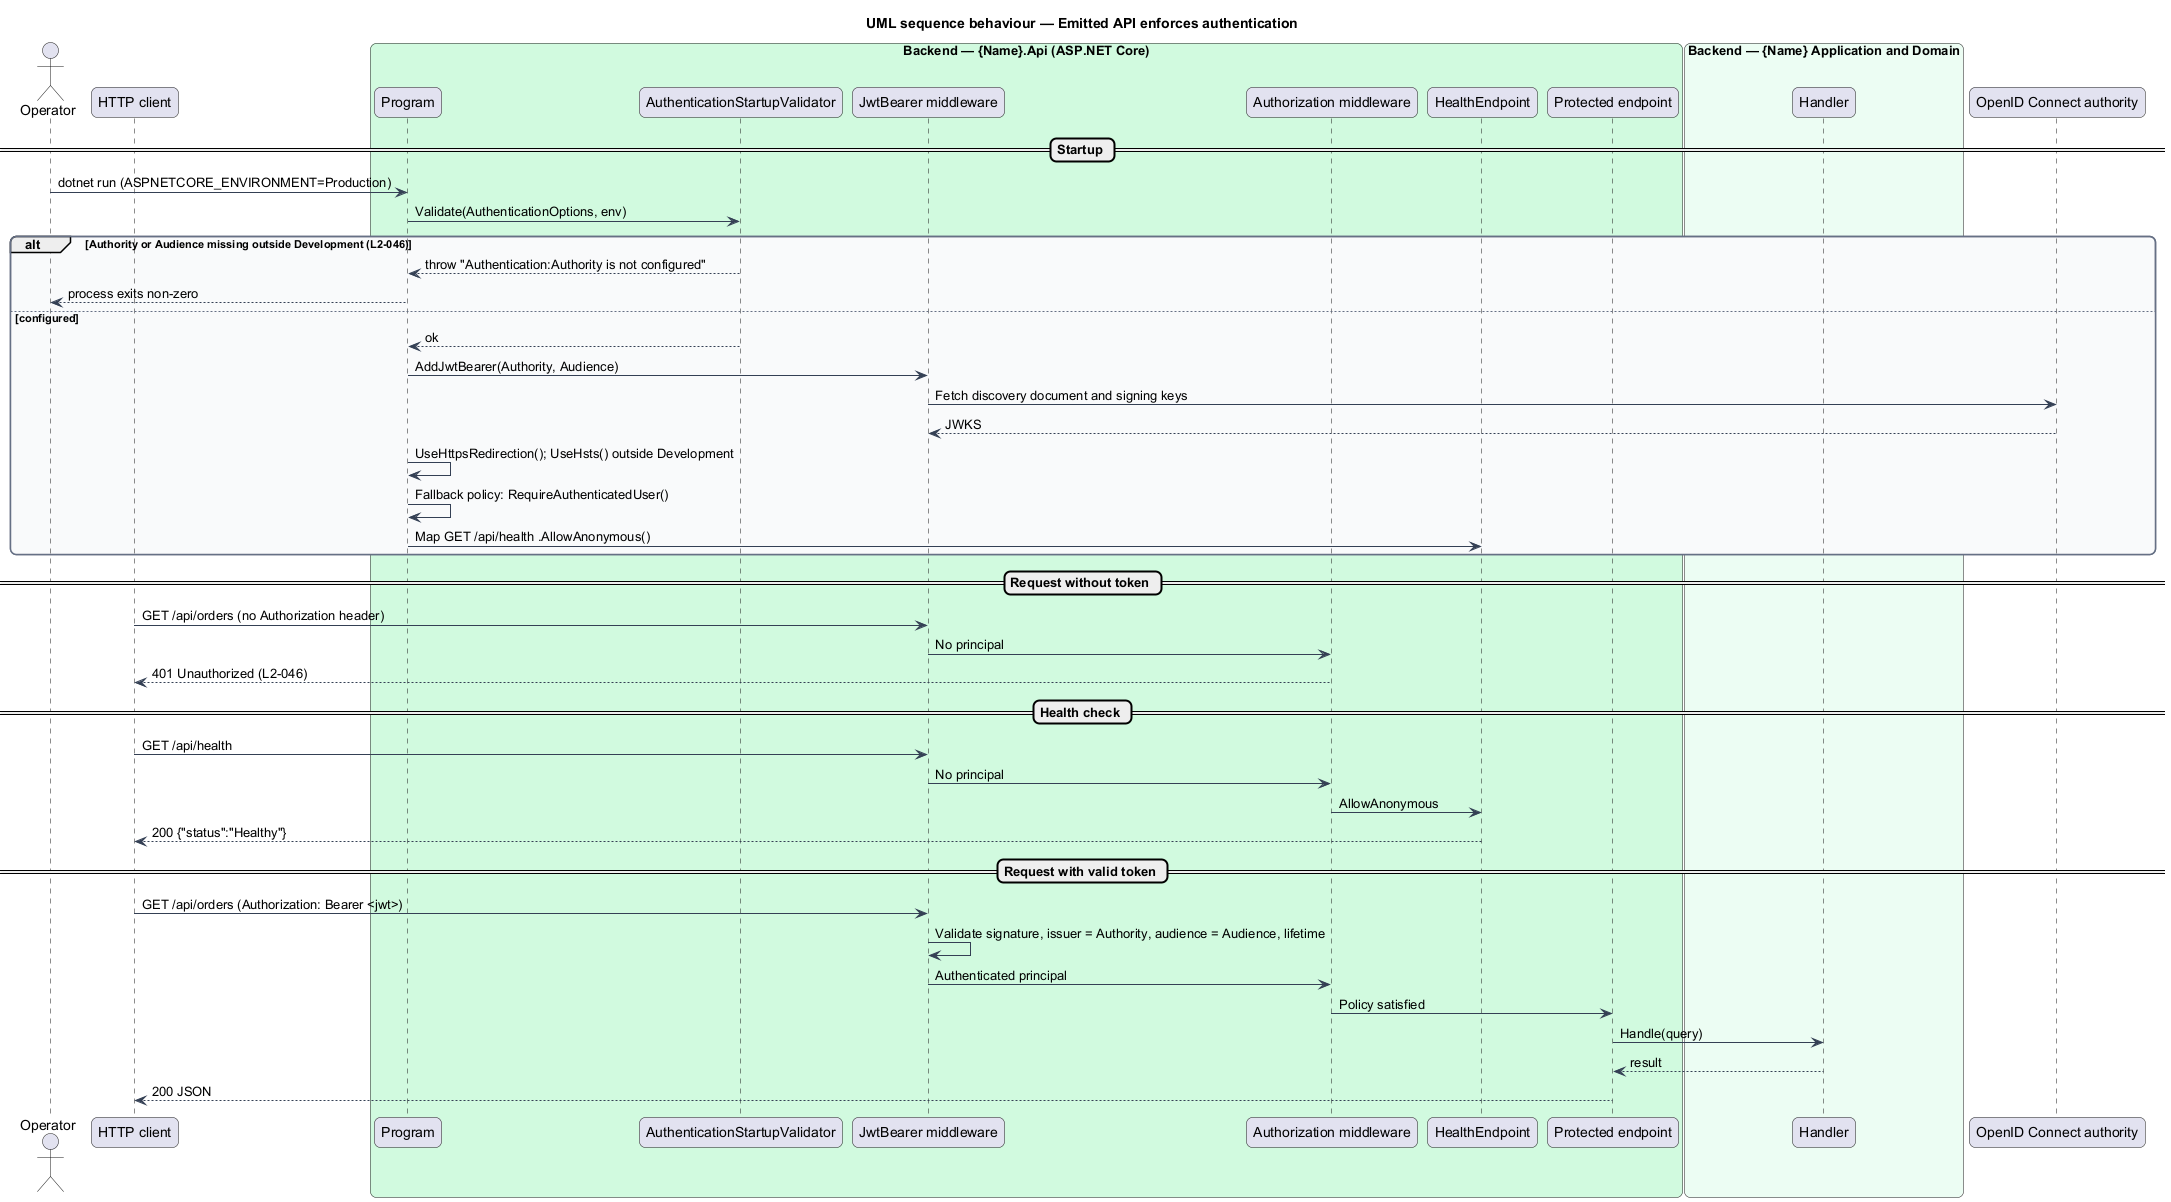

The diagram above was rendered by PlantUML. Its source (embedded in the PNG):
@startuml
title UML sequence behaviour — Emitted API enforces authentication
skinparam backgroundColor #FFFFFF
skinparam shadowing false
skinparam roundcorner 12
skinparam defaultFontName Arial
skinparam ArrowColor #344054
skinparam rectangle {
  BorderColor #344054
  FontColor #101828
}
skinparam package {
  BorderColor #667085
  FontColor #101828
  BackgroundColor #F9FAFB
}
actor "Operator" as ops
participant "HTTP client" as client
box "Backend — {Name}.Api (ASP.NET Core)" #D1FADF
  participant "Program" as program
  participant "AuthenticationStartupValidator" as startup
  participant "JwtBearer middleware" as jwt
  participant "Authorization middleware" as authz
  participant "HealthEndpoint" as health
  participant "Protected endpoint" as endpoint
end box
box "Backend — {Name} Application and Domain" #ECFDF3
  participant "Handler" as handler
end box
participant "OpenID Connect authority" as oidc

== Startup ==
ops -> program : dotnet run (ASPNETCORE_ENVIRONMENT=Production)
program -> startup : Validate(AuthenticationOptions, env)
alt Authority or Audience missing outside Development (L2-046)
  startup --> program : throw "Authentication:Authority is not configured"
  program --> ops : process exits non-zero
else configured
  startup --> program : ok
  program -> jwt : AddJwtBearer(Authority, Audience)
  jwt -> oidc : Fetch discovery document and signing keys
  oidc --> jwt : JWKS
  program -> program : UseHttpsRedirection(); UseHsts() outside Development
  program -> program : Fallback policy: RequireAuthenticatedUser()
  program -> health : Map GET /api/health .AllowAnonymous()
end

== Request without token ==
client -> jwt : GET /api/orders (no Authorization header)
jwt -> authz : No principal
authz --> client : 401 Unauthorized (L2-046)

== Health check ==
client -> jwt : GET /api/health
jwt -> authz : No principal
authz -> health : AllowAnonymous
health --> client : 200 {"status":"Healthy"}

== Request with valid token ==
client -> jwt : GET /api/orders (Authorization: Bearer <jwt>)
jwt -> jwt : Validate signature, issuer = Authority, audience = Audience, lifetime
jwt -> authz : Authenticated principal
authz -> endpoint : Policy satisfied
endpoint -> handler : Handle(query)
handler --> endpoint : result
endpoint --> client : 200 JSON
@enduml